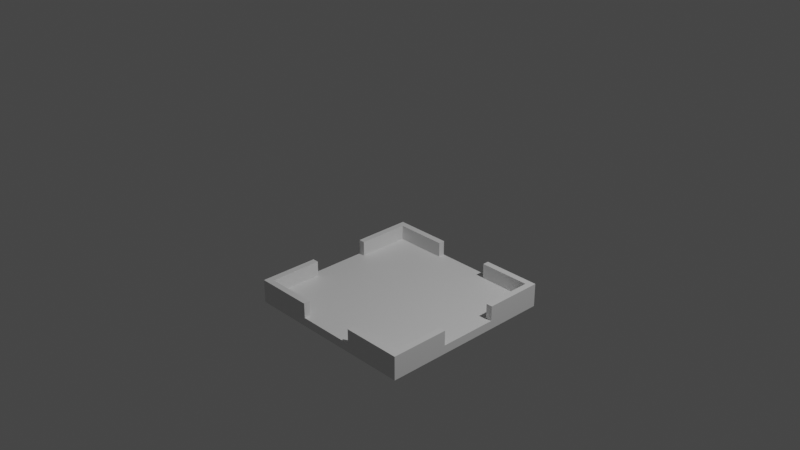 # Source: room2.blend  (saved by Blender 3.6.13; exported with 4.5.12 LTS)
import bpy
from mathutils import Matrix  # noqa: F401  (used for matrix-valued properties, if any)

bpy.ops.wm.read_factory_settings(use_empty=True)
scene = bpy.context.scene
scene.name = 'Scene'

# ---- collections
col_collection = bpy.data.collections.new('Collection'); scene.collection.children.link(col_collection)

# ---- materials (node trees are filled in below, after node groups)
mat_material = bpy.data.materials.new('Material')
mat_material.alpha_threshold = 0.0
mat_material.use_transparent_shadow = False
mat_material.roughness = 0.5
mat_material.line_color = (0.0, 0.0, 0.0, 1.0)

# ---- material node trees
mat_material.use_nodes = True; mat_material.node_tree.nodes.clear()
_N = mat_material.node_tree.nodes; _L = mat_material.node_tree.links
n0 = _N.new('ShaderNodeOutputMaterial'); n0.name = 'Material Output'; n0.location = (300, 300)
n1 = _N.new('ShaderNodeBsdfPrincipled'); n1.name = 'Principled BSDF'; n1.location = (10, 300)
n1.distribution = 'GGX'
n1.subsurface_method = 'RANDOM_WALK_SKIN'
n1.inputs[3].default_value = 1.45
n1.inputs[27].default_value = (0.0, 0.0, 0.0, 1.0)
n1.inputs[28].default_value = 1.0
_L.new(n1.outputs[0], n0.inputs[0])
n0.is_active_output = True

# ---- world
world_world = bpy.data.worlds.new('World'); scene.world = world_world
world_world.use_nodes = True; world_world.node_tree.nodes.clear()
_N = world_world.node_tree.nodes; _L = world_world.node_tree.links
n0 = _N.new('ShaderNodeOutputWorld'); n0.name = 'World Output'; n0.location = (300, 300)
n1 = _N.new('ShaderNodeBackground'); n1.name = 'Background'; n1.location = (10, 300)
n1.inputs[0].default_value = (0.05088, 0.05088, 0.05088, 1.0)
_L.new(n1.outputs[0], n0.inputs[0])
n0.is_active_output = True
world_world.color = (0.05088, 0.05088, 0.05088)
world_world.use_sun_shadow = False
world_world.sun_shadow_jitter_overblur = 0.0

# ---- cameras
cam_camera = bpy.data.cameras.new('Camera')
cam_camera.clip_end = 100.0
cam_camera.ortho_scale = 7.314

# ---- lights
light_light = bpy.data.lights.new('Light', 'POINT')
light_light.transmission_factor = 0.0
light_light.energy = 1000.0
light_light.shadow_soft_size = 0.1
light_light.shadow_maximum_resolution = 0.006
light_light.use_absolute_resolution = True

# ---- meshes
me_cube = bpy.data.meshes.new('Cube')
me_cube.from_pydata([(0.9284, 0.9284, -0.7351), (1.0, 1.0, -1.0), (0.9284, -0.9284, -0.7351), (1.0, -1.0, -1.0), (-0.9284, 0.9284, -0.7351), (-1.0, 1.0, -1.0), (-0.9284, -0.9284, -0.7351), (-1.0, -1.0, -1.0), (-1.0, 0.3333, -1.0), (-1.0, -0.3333, -1.0), (0.9284, 0.3333, -0.7351), (0.9284, -0.3333, -0.7351), (-0.9284, -0.3333, -0.7351), (-0.9284, 0.3333, -0.7351), (1.0, -0.3333, -1.0), (1.0, 0.3333, -1.0), (0.3333, 1.0, -1.0), (-0.3333, 1.0, -1.0), (0.3333, -0.9284, -0.7351), (-0.3333, -0.9284, -0.7351), (-0.3333, -1.0, -1.0), (0.3333, -1.0, -1.0), (-0.3333, 0.9284, -0.7351), (0.3333, 0.9284, -0.7351), (0.3333, 0.3333, -1.0), (-0.3333, 0.3333, -1.0), (0.3333, -0.3333, -1.0), (-0.3333, -0.3333, -1.0), (-0.3333, -1.0, -0.7351), (-1.0, -1.0, -0.7351), (1.0, -0.3333, -0.7351), (1.0, -1.0, -0.7351), (-1.0, 0.3333, -0.7351), (-1.0, 1.0, -0.7351), (0.3333, 1.0, -0.7351), (1.0, 1.0, -0.7351), (1.0, 0.3333, -0.7351), (-1.0, -0.3333, -0.7351), (0.3333, -1.0, -0.7351), (-0.3333, 1.0, -0.7351), (0.3333, 0.3333, -0.9039), (0.3333, -0.3333, -0.9039), (-0.3333, 0.3333, -0.9039), (-0.3333, -0.3333, -0.9039), (-0.9284, -0.9284, -0.9039), (0.9284, -0.9284, -0.9039), (-0.9284, 0.9284, -0.9039), (0.9284, 0.9284, -0.9039), (1.0, 1.0, -0.9039), (-1.0, -1.0, -0.9039), (1.0, -1.0, -0.9039), (-1.0, 1.0, -0.9039), (1.0, 0.3333, -0.9039), (1.0, -0.3333, -0.9039), (-1.0, -0.3333, -0.9039), (-1.0, 0.3333, -0.9039), (0.3333, -1.0, -0.9039), (-0.3333, -1.0, -0.9039), (-0.3333, 1.0, -0.9039), (0.3333, 1.0, -0.9039), (0.9284, 0.3333, -0.9039), (0.9284, -0.3333, -0.9039), (-0.9284, -0.3333, -0.9039), (-0.9284, 0.3333, -0.9039), (0.3333, -0.9284, -0.9039), (-0.3333, -0.9284, -0.9039), (-0.3333, 0.9284, -0.9039), (0.3333, 0.9284, -0.9039)], [], [(0, 23, 67, 47), (57, 28, 29, 49), (55, 32, 33, 51), (26, 14, 3, 21), (53, 30, 31, 50), (59, 34, 35, 48), (48, 35, 36, 52), (16, 1, 15, 24), (24, 15, 14, 26), (49, 29, 37, 54), (12, 6, 44, 62), (4, 13, 63, 46), (18, 2, 45, 64), (2, 11, 61, 45), (8, 25, 27, 9), (25, 24, 26, 27), (5, 17, 25, 8), (17, 16, 24, 25), (51, 33, 39, 58), (9, 27, 20, 7), (27, 26, 21, 20), (50, 31, 38, 56), (10, 0, 47, 60), (19, 6, 29, 28), (11, 2, 31, 30), (13, 4, 33, 32), (23, 0, 35, 34), (0, 10, 36, 35), (11, 30, 53, 61), (6, 12, 37, 29), (37, 12, 62, 54), (2, 18, 38, 31), (36, 10, 60, 52), (4, 22, 39, 33), (19, 28, 57, 65), (43, 62, 44, 65), (66, 46, 63, 42), (42, 63, 62, 43), (60, 40, 41, 61), (40, 42, 43, 41), (47, 67, 40, 60), (67, 66, 42, 40), (61, 41, 64, 45), (41, 43, 65, 64), (22, 4, 46, 66), (6, 19, 65, 44), (21, 56, 57, 20), (3, 50, 56, 21), (17, 58, 59, 16), (5, 51, 58, 17), (9, 54, 55, 8), (7, 49, 54, 9), (15, 52, 53, 14), (1, 48, 52, 15), (16, 59, 48, 1), (14, 53, 50, 3), (8, 55, 51, 5), (20, 57, 49, 7), (38, 18, 64, 56), (39, 22, 66, 58), (13, 32, 55, 63), (23, 34, 59, 67), (60, 61, 53, 52), (62, 63, 55, 54), (64, 65, 57, 56), (66, 67, 59, 58)])
_uv = me_cube.uv_layers.new(name='UVMap')
_uv.uv.foreach_set('vector', [0.6339, 0.5089, 0.7083, 0.5089, 0.7083, 0.5089, 0.6339, 0.5089, 0.7917, 0.75, 0.7917, 0.75, 0.875, 0.75, 0.875, 0.75, 0.875, 0.5833, 0.875, 0.5833, 0.875, 0.5, 0.875, 0.5, 0.2917, 0.6667, 0.375, 0.6667, 0.375, 0.75, 0.2917, 0.75, 0.4657, 0.6667, 0.625, 0.6667, 0.625, 0.75, 0.4657, 0.75, 0.7083, 0.5, 0.7083, 0.5, 0.625, 0.5, 0.4657, 0.5, 0.4657, 0.5, 0.625, 0.5, 0.625, 0.5833, 0.4657, 0.5833, 0.2917, 0.5, 0.375, 0.5, 0.375, 0.5833, 0.2917, 0.5833, 0.2917, 0.5833, 0.375, 0.5833, 0.375, 0.6667, 0.2917, 0.6667, 0.875, 0.75, 0.875, 0.75, 0.875, 0.6667, 0.875, 0.6667, 0.8661, 0.6667, 0.8661, 0.7411, 0.8661, 0.7411, 0.8661, 0.6667, 0.8661, 0.5089, 0.8661, 0.5833, 0.8661, 0.5833, 0.8661, 0.5089, 0.7083, 0.7411, 0.6339, 0.7411, 0.6339, 0.7411, 0.7083, 0.7411, 0.6339, 0.7411, 0.6339, 0.6667, 0.6339, 0.6667, 0.6339, 0.7411, 0.125, 0.5833, 0.2083, 0.5833, 0.2083, 0.6667, 0.125, 0.6667, 0.2083, 0.5833, 0.2917, 0.5833, 0.2917, 0.6667, 0.2083, 0.6667, 0.125, 0.5, 0.2083, 0.5, 0.2083, 0.5833, 0.125, 0.5833, 0.2083, 0.5, 0.2917, 0.5, 0.2917, 0.5833, 0.2083, 0.5833, 0.875, 0.5, 0.875, 0.5, 0.7917, 0.5, 0.7917, 0.5, 0.125, 0.6667, 0.2083, 0.6667, 0.2083, 0.75, 0.125, 0.75, 0.2083, 0.6667, 0.2917, 0.6667, 0.2917, 0.75, 0.2083, 0.75, 0.4657, 0.75, 0.625, 0.75, 0.7083, 0.75, 0.7083, 0.75, 0.6339, 0.5833, 0.6339, 0.5089, 0.6339, 0.5089, 0.6339, 0.5833, 0.7917, 0.7411, 0.8661, 0.7411, 0.875, 0.75, 0.7917, 0.75, 0.6339, 0.6667, 0.6339, 0.7411, 0.625, 0.75, 0.625, 0.6667, 0.8661, 0.5833, 0.8661, 0.5089, 0.875, 0.5, 0.875, 0.5833, 0.7083, 0.5089, 0.6339, 0.5089, 0.625, 0.5, 0.7083, 0.5, 0.6339, 0.5089, 0.6339, 0.5833, 0.625, 0.5833, 0.625, 0.5, 0.6339, 0.6667, 0.625, 0.6667, 0.625, 0.6667, 0.6339, 0.6667, 0.8661, 0.7411, 0.8661, 0.6667, 0.875, 0.6667, 0.875, 0.75, 0.875, 0.6667, 0.8661, 0.6667, 0.8661, 0.6667, 0.875, 0.6667, 0.6339, 0.7411, 0.7083, 0.7411, 0.7083, 0.75, 0.625, 0.75, 0.625, 0.5833, 0.6339, 0.5833, 0.6339, 0.5833, 0.625, 0.5833, 0.8661, 0.5089, 0.7917, 0.5089, 0.7917, 0.5, 0.875, 0.5, 0.7917, 0.7411, 0.7917, 0.75, 0.7917, 0.75, 0.7917, 0.7411, 0.7917, 0.6667, 0.8661, 0.6667, 0.8661, 0.7411, 0.7917, 0.7411, 0.7917, 0.5089, 0.8661, 0.5089, 0.8661, 0.5833, 0.7917, 0.5833, 0.7917, 0.5833, 0.8661, 0.5833, 0.8661, 0.6667, 0.7917, 0.6667, 0.6339, 0.5833, 0.7083, 0.5833, 0.7083, 0.6667, 0.6339, 0.6667, 0.7083, 0.5833, 0.7917, 0.5833, 0.7917, 0.6667, 0.7083, 0.6667, 0.6339, 0.5089, 0.7083, 0.5089, 0.7083, 0.5833, 0.6339, 0.5833, 0.7083, 0.5089, 0.7917, 0.5089, 0.7917, 0.5833, 0.7083, 0.5833, 0.6339, 0.6667, 0.7083, 0.6667, 0.7083, 0.7411, 0.6339, 0.7411, 0.7083, 0.6667, 0.7917, 0.6667, 0.7917, 0.7411, 0.7083, 0.7411, 0.7917, 0.5089, 0.8661, 0.5089, 0.8661, 0.5089, 0.7917, 0.5089, 0.8661, 0.7411, 0.7917, 0.7411, 0.7917, 0.7411, 0.8661, 0.7411, 0.375, 0.8333, 0.4657, 0.8333, 0.4657, 0.9167, 0.375, 0.9167, 0.375, 0.75, 0.4657, 0.75, 0.4657, 0.8333, 0.375, 0.8333, 0.375, 0.3333, 0.4657, 0.3333, 0.4657, 0.4167, 0.375, 0.4167, 0.375, 0.25, 0.4657, 0.25, 0.4657, 0.3333, 0.375, 0.3333, 0.375, 0.08333, 0.4657, 0.08333, 0.4657, 0.1667, 0.375, 0.1667, 0.375, 0.0, 0.4657, 0.0, 0.4657, 0.08333, 0.375, 0.08333, 0.375, 0.5833, 0.4657, 0.5833, 0.4657, 0.6667, 0.375, 0.6667, 0.375, 0.5, 0.4657, 0.5, 0.4657, 0.5833, 0.375, 0.5833, 0.375, 0.4167, 0.4657, 0.4167, 0.4657, 0.5, 0.375, 0.5, 0.375, 0.6667, 0.4657, 0.6667, 0.4657, 0.75, 0.375, 0.75, 0.375, 0.1667, 0.4657, 0.1667, 0.4657, 0.25, 0.375, 0.25, 0.375, 0.9167, 0.4657, 0.9167, 0.4657, 1.0, 0.375, 1.0, 0.7083, 0.75, 0.7083, 0.7411, 0.7083, 0.7411, 0.7083, 0.75, 0.7917, 0.5, 0.7917, 0.5089, 0.7917, 0.5089, 0.7917, 0.5, 0.8661, 0.5833, 0.875, 0.5833, 0.875, 0.5833, 0.8661, 0.5833, 0.7083, 0.5089, 0.7083, 0.5, 0.7083, 0.5, 0.7083, 0.5089, 0.6339, 0.5833, 0.6339, 0.6667, 0.625, 0.6667, 0.625, 0.5833, 0.8661, 0.6667, 0.8661, 0.5833, 0.875, 0.5833, 0.875, 0.6667, 0.7083, 0.7411, 0.7917, 0.7411, 0.7917, 0.75, 0.7083, 0.75, 0.7917, 0.5089, 0.7083, 0.5089, 0.7083, 0.5, 0.7917, 0.5])
me_cube.materials.append(mat_material)
me_cube.use_mirror_vertex_groups = False
me_cube.update()

# ---- objects
ob_cube = bpy.data.objects.new('Cube', me_cube)
ob_light = bpy.data.objects.new('Light', light_light)
ob_camera = bpy.data.objects.new('Camera', cam_camera)

# ---- transforms, parenting, visibility, modifiers, constraints
ob_cube.location = (0.0, 0.0, 0.0)
ob_cube.lock_rotations_4d = False
ob_cube.empty_display_type = 'ARROWS'
ob_cube.lineart.crease_threshold = 0.0
ob_light.location = (4.076, 1.005, 5.904)
ob_light.rotation_euler = (0.6503, 0.05522, 1.866)
ob_light.lock_rotations_4d = False
ob_light.empty_display_type = 'ARROWS'
ob_light.color = (0.0, 0.0, 0.0, 0.0)
ob_light.lineart.crease_threshold = 0.0
ob_camera.location = (7.359, -6.926, 4.958)
ob_camera.rotation_euler = (1.109, 0.0, 0.8149)
ob_camera.lock_rotations_4d = False
ob_camera.empty_display_type = 'ARROWS'
ob_camera.color = (0.0, 0.0, 0.0, 0.0)
ob_camera.display_type = 'WIRE'
ob_camera.lineart.crease_threshold = 0.0

# ---- collection membership
col_collection.objects.link(ob_cube)
col_collection.objects.link(ob_light)
col_collection.objects.link(ob_camera)

# ---- scene / render settings (as saved in the file)
scene.camera = ob_camera
scene.frame_start = 1; scene.frame_end = 250; scene.frame_set(1)
scene.render.engine = 'BLENDER_EEVEE_NEXT'
scene.cycles.sampling_pattern = 'TABULATED_SOBOL'
scene.view_settings.view_transform = 'Filmic'
bpy.context.view_layer.update()
